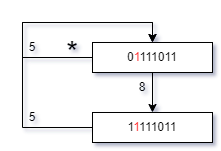

The diagram above was exported from draw.io. Its source (the exported page's mxGraphModel, read from the mxfile embedded in the PNG):
<mxGraphModel dx="1418" dy="875" grid="1" gridSize="10" guides="1" tooltips="1" connect="1" arrows="1" fold="1" page="1" pageScale="1" pageWidth="850" pageHeight="1100" math="0" shadow="0">
  <root>
    <mxCell id="0" />
    <mxCell id="1" parent="0" />
    <mxCell id="ar7iZ5mE30AkS0RvJpqu-20" style="edgeStyle=orthogonalEdgeStyle;rounded=0;orthogonalLoop=1;jettySize=auto;html=1;exitX=0.5;exitY=1;exitDx=0;exitDy=0;entryX=0.5;entryY=0;entryDx=0;entryDy=0;" edge="1" parent="1" source="ar7iZ5mE30AkS0RvJpqu-1" target="ar7iZ5mE30AkS0RvJpqu-19">
      <mxGeometry relative="1" as="geometry" />
    </mxCell>
    <mxCell id="ar7iZ5mE30AkS0RvJpqu-1" value="0&lt;font color=&quot;#ff3333&quot;&gt;1&lt;/font&gt;111011" style="rounded=0;whiteSpace=wrap;html=1;" vertex="1" parent="1">
      <mxGeometry x="150" y="450" width="120" height="30" as="geometry" />
    </mxCell>
    <mxCell id="ar7iZ5mE30AkS0RvJpqu-22" style="edgeStyle=orthogonalEdgeStyle;rounded=0;orthogonalLoop=1;jettySize=auto;html=1;exitX=0;exitY=0.5;exitDx=0;exitDy=0;entryX=0.5;entryY=0;entryDx=0;entryDy=0;" edge="1" parent="1" source="ar7iZ5mE30AkS0RvJpqu-19" target="ar7iZ5mE30AkS0RvJpqu-1">
      <mxGeometry relative="1" as="geometry">
        <Array as="points">
          <mxPoint x="80" y="535" />
          <mxPoint x="80" y="430" />
          <mxPoint x="210" y="430" />
        </Array>
      </mxGeometry>
    </mxCell>
    <mxCell id="ar7iZ5mE30AkS0RvJpqu-19" value="1&lt;font color=&quot;#ff3333&quot;&gt;1&lt;/font&gt;111011" style="rounded=0;whiteSpace=wrap;html=1;" vertex="1" parent="1">
      <mxGeometry x="150" y="520" width="120" height="30" as="geometry" />
    </mxCell>
    <mxCell id="ar7iZ5mE30AkS0RvJpqu-21" style="edgeStyle=orthogonalEdgeStyle;rounded=0;orthogonalLoop=1;jettySize=auto;html=1;exitX=0;exitY=0.5;exitDx=0;exitDy=0;entryX=0.5;entryY=0;entryDx=0;entryDy=0;" edge="1" parent="1" source="ar7iZ5mE30AkS0RvJpqu-1" target="ar7iZ5mE30AkS0RvJpqu-1">
      <mxGeometry relative="1" as="geometry">
        <Array as="points">
          <mxPoint x="80" y="465" />
          <mxPoint x="80" y="430" />
          <mxPoint x="210" y="430" />
        </Array>
      </mxGeometry>
    </mxCell>
    <mxCell id="ar7iZ5mE30AkS0RvJpqu-23" value="5" style="text;html=1;align=center;verticalAlign=middle;whiteSpace=wrap;rounded=0;" vertex="1" parent="1">
      <mxGeometry x="60" y="440" width="60" height="30" as="geometry" />
    </mxCell>
    <mxCell id="ar7iZ5mE30AkS0RvJpqu-24" value="5" style="text;html=1;align=center;verticalAlign=middle;whiteSpace=wrap;rounded=0;" vertex="1" parent="1">
      <mxGeometry x="60" y="510" width="60" height="30" as="geometry" />
    </mxCell>
    <mxCell id="ar7iZ5mE30AkS0RvJpqu-25" value="&lt;font style=&quot;font-size: 30px;&quot;&gt;*&lt;/font&gt;" style="text;html=1;align=center;verticalAlign=middle;whiteSpace=wrap;rounded=0;" vertex="1" parent="1">
      <mxGeometry x="100" y="410" width="60" height="100" as="geometry" />
    </mxCell>
    <mxCell id="ar7iZ5mE30AkS0RvJpqu-27" value="8" style="text;html=1;align=center;verticalAlign=middle;whiteSpace=wrap;rounded=0;" vertex="1" parent="1">
      <mxGeometry x="170" y="480" width="60" height="30" as="geometry" />
    </mxCell>
  </root>
</mxGraphModel>